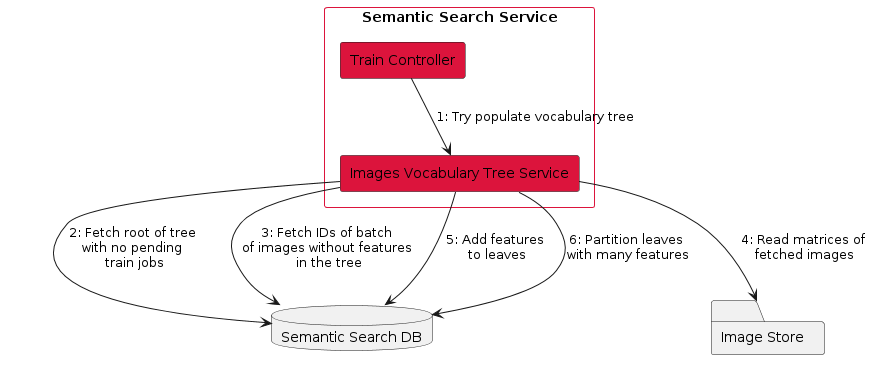

The diagram above was rendered by PlantUML. Its source (embedded in the PNG):
@startuml
database SemSearchDB [
    Semantic Search DB
]

folder ImageStore as "Image Store"

rectangle SemanticSearchSvc as "Semantic Search Service" #line:crimson {
    rectangle ImVocTreeSvc #crimson [
        Images Vocabulary Tree Service
    ]
    rectangle TrainController #crimson [
        Train Controller
    ]

    TrainController --> ImVocTreeSvc: 1: Try populate vocabulary tree
    ImVocTreeSvc --> SemSearchDB: 2: Fetch root of tree \nwith no pending \ntrain jobs
    ImVocTreeSvc --> SemSearchDB: 3: Fetch IDs of batch \nof images without features \nin the tree
    ImVocTreeSvc --> ImageStore: 4: Read matrices of \nfetched images 
    ImVocTreeSvc --> SemSearchDB: 5: Add features \nto leaves
    ImVocTreeSvc --> SemSearchDB: 6: Partition leaves \nwith many features

}
@enduml